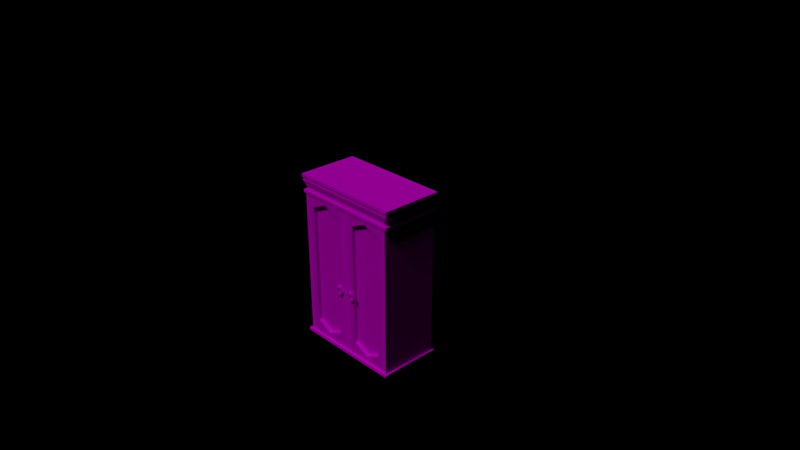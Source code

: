# Source: guardaroupas_uv.blend  (saved by Blender 2.78.0; exported with 4.5.12 LTS)
import bpy
from mathutils import Matrix  # noqa: F401  (used for matrix-valued properties, if any)

bpy.ops.wm.read_factory_settings(use_empty=True)
scene = bpy.context.scene
scene.name = 'Scene'

# ---- collections
col_collection_1 = bpy.data.collections.new('Collection 1'); scene.collection.children.link(col_collection_1)

# ---- images (referenced by path relative to the original .blend; pixels are not part of the script)
import os
ASSET_DIR = os.environ.get("B2B_ASSET_DIR", "")  # directory of the original .blend (textures are referenced by path, not embedded)
HERE = os.path.dirname(os.path.abspath(__file__))  # packed textures are extracted next to this script under _unpacked/

def load_image(name, relpath, width, height, colorspace="sRGB"):
    """Load a texture the original file referenced (path relative to the .blend, or extracted next to this script)."""
    p = next((c for c in (os.path.join(HERE, relpath), os.path.join(ASSET_DIR, relpath)) if relpath and os.path.exists(c)), "")
    if p:
        img = bpy.data.images.load(p, check_existing=True)
        img.name = name
    else:  # same state as the original file: an image datablock whose file is absent (Cycles renders it pink)
        img = bpy.data.images.new(name, width, height)
        img.source = "FILE"
        img.filepath = "//" + (relpath or name)
    img.colorspace_settings.name = colorspace
    return img
img_guardaroupas_porta_png = load_image('guardaroupas_porta.png', 'guardaroupas_porta.png', 1024, 1024, 'sRGB')
img_guardaroupas_png = load_image('guardaroupas.png', 'guardaroupas.png', 1024, 1024, 'sRGB')

# ---- materials (node trees are filled in below, after node groups)
mat_portas = bpy.data.materials.new('portas')
mat_portas.alpha_threshold = 0.0
mat_portas.roughness = 0.5
mat_macanetas = bpy.data.materials.new('macanetas')
mat_macanetas.alpha_threshold = 0.0
mat_macanetas.roughness = 0.5
mat_macaneta = bpy.data.materials.new('macaneta')
mat_macaneta.alpha_threshold = 0.0
mat_macaneta.roughness = 0.5
mat_material = bpy.data.materials.new('Material')
mat_material.alpha_threshold = 0.0
mat_material.roughness = 0.5

# ---- material node trees
mat_portas.use_nodes = True; mat_portas.node_tree.nodes.clear()
_N = mat_portas.node_tree.nodes; _L = mat_portas.node_tree.links
n0 = _N.new('ShaderNodeOutputMaterial'); n0.name = 'Material Output'; n0.location = (300, 300)
n1 = _N.new('ShaderNodeBsdfDiffuse'); n1.name = 'Diffuse BSDF'; n1.location = (10, 300)
n2 = _N.new('ShaderNodeTexImage'); n2.name = 'Image Texture'; n2.location = (-180, 300)
n2.width = 140
n2.image = img_guardaroupas_porta_png
_L.new(n1.outputs[0], n0.inputs[0])
_L.new(n2.outputs[0], n1.inputs[0])
n0.is_active_output = True
mat_macanetas.use_nodes = True; mat_macanetas.node_tree.nodes.clear()
_N = mat_macanetas.node_tree.nodes; _L = mat_macanetas.node_tree.links
n0 = _N.new('ShaderNodeOutputMaterial'); n0.name = 'Material Output'; n0.location = (300, 300)
n1 = _N.new('ShaderNodeBsdfDiffuse'); n1.name = 'Diffuse BSDF'; n1.location = (10, 300)
n2 = _N.new('ShaderNodeTexImage'); n2.name = 'Image Texture'; n2.location = (-180, 300)
n2.width = 140
n2.image = img_guardaroupas_porta_png
_L.new(n1.outputs[0], n0.inputs[0])
_L.new(n2.outputs[0], n1.inputs[0])
n0.is_active_output = True
mat_macaneta.use_nodes = True; mat_macaneta.node_tree.nodes.clear()
_N = mat_macaneta.node_tree.nodes; _L = mat_macaneta.node_tree.links
n0 = _N.new('ShaderNodeOutputMaterial'); n0.name = 'Material Output'; n0.location = (300, 300)
n1 = _N.new('ShaderNodeBsdfDiffuse'); n1.name = 'Diffuse BSDF'; n1.location = (10, 300)
n2 = _N.new('ShaderNodeTexImage'); n2.name = 'Image Texture'; n2.location = (-180, 300)
n2.width = 140
n2.image = img_guardaroupas_porta_png
_L.new(n1.outputs[0], n0.inputs[0])
_L.new(n2.outputs[0], n1.inputs[0])
n0.is_active_output = True
mat_material.use_nodes = True; mat_material.node_tree.nodes.clear()
_N = mat_material.node_tree.nodes; _L = mat_material.node_tree.links
n0 = _N.new('ShaderNodeOutputMaterial'); n0.name = 'Material Output'; n0.location = (300, 300)
n1 = _N.new('ShaderNodeTexImage'); n1.name = 'Image Texture'; n1.location = (-180, 300)
n1.width = 140
n1.image = img_guardaroupas_png
n2 = _N.new('ShaderNodeBsdfDiffuse'); n2.name = 'Diffuse BSDF'; n2.location = (10, 300)
n2.inputs[1].default_value = 0.2
_L.new(n2.outputs[0], n0.inputs[0])
_L.new(n1.outputs[0], n2.inputs[0])
n0.is_active_output = True

# ---- world
world_world = bpy.data.worlds.new('World'); scene.world = world_world
world_world.color = (0.0, 0.0, 0.0)
world_world.use_sun_shadow = False
world_world.sun_shadow_jitter_overblur = 0.0
world_world.cycles.sampling_method = 'MANUAL'

# ---- cameras
cam_camera = bpy.data.cameras.new('Camera')
cam_camera.clip_end = 100.0
cam_camera.lens = 35.0
cam_camera.sensor_width = 32.0
cam_camera.sensor_height = 18.0
cam_camera.ortho_scale = 7.314
cam_camera.dof.focus_distance = 0.0

# ---- lights
light_sun = bpy.data.lights.new('Sun', 'SUN')
light_sun.transmission_factor = 0.0
light_sun.angle = 0.1993
light_sun.energy = 1.0
light_sun.shadow_buffer_clip_start = 0.5
light_sun.shadow_soft_size = 0.1
light_sun.shadow_cascade_max_distance = 1000.0

# ---- meshes
me_cube_000 = bpy.data.meshes.new('Cube.000')
me_cube_000.from_pydata([(-0.175, -0.408, -0.4281), (-0.1438, -0.408, -0.374), (-0.08124, -0.408, -0.374), (-0.04998, -0.408, -0.4281), (-0.08124, -0.408, -0.4823), (-0.1438, -0.408, -0.4823), (-0.175, -0.4296, -0.4281), (-0.1438, -0.4296, -0.374), (-0.08124, -0.4296, -0.374), (-0.04998, -0.4296, -0.4281), (-0.08124, -0.4296, -0.4823), (-0.1438, -0.4296, -0.4823), (-0.1476, -0.4111, -0.4281), (-0.07737, -0.4111, -0.4281), (-0.09494, -0.4111, -0.4586), (-0.1301, -0.4111, -0.4586), (-0.1476, -0.4265, -0.4281), (-0.07737, -0.4265, -0.4281), (-0.09494, -0.4265, -0.4586), (-0.1301, -0.4265, -0.4586), (-0.1473, -0.3489, -1.103), (-0.1473, -0.3489, 0.5823), (-0.5956, -0.3489, -1.103), (-0.5956, -0.3489, 0.5823), (-0.5956, -0.4, 0.5823), (-0.5956, -0.4, -1.103), (-0.1473, -0.4, -1.103), (-0.1473, -0.4, 0.5823), (-0.6723, -0.4, -1.254), (-0.06287, -0.4, 0.7245), (-0.6723, -0.4, 0.7245), (-0.06287, -0.4, -1.254), (-0.06287, -0.3351, 0.7245), (-0.6723, -0.3351, 0.7245), (-0.06287, -0.3351, -1.254), (-0.6723, -0.3351, -1.254), (-0.06287, -0.4, -0.3674), (-0.1473, -0.4, -0.3674), (-0.06287, -0.4, -0.4041), (-0.1473, -0.4, -0.4041), (-0.09135, -0.4, -0.3634), (-0.09135, -0.4, -0.408), (-0.1333, -0.4, -0.3634), (-0.1333, -0.4, -0.408), (-0.1046, -0.4375, -0.3939), (-0.1046, -0.4375, -0.3775), (-0.1201, -0.4375, -0.3775), (-0.1201, -0.4375, -0.3939), (-0.1296, -0.4296, -0.4041), (-0.09508, -0.4296, -0.4041), (-0.09508, -0.4296, -0.3674), (-0.1296, -0.4296, -0.3674), (-0.08573, -0.4127, -0.414), (-0.08573, -0.4127, -0.3574), (-0.1389, -0.4127, -0.414), (-0.1389, -0.4127, -0.3574), (-0.09333, -0.4265, -0.4005), (-0.08573, -0.4127, -0.4137), (-0.08645, -0.4111, -0.4124), (-0.09351, -0.4268, -0.3952), (-0.08722, -0.4094, -0.3843), (-0.1369, -0.408, -0.374), (-0.1375, -0.4094, -0.3849), (-0.08781, -0.408, -0.374), (-0.1312, -0.4267, -0.3957), (-0.09504, -0.4296, -0.374), (-0.1296, -0.4296, -0.374), (-0.1389, -0.4127, -0.374), (-0.08573, -0.4127, -0.374), (-0.1382, -0.4111, -0.4118), (-0.1389, -0.4127, -0.4131), (-0.1313, -0.4265, -0.3999), (-0.3751, -0.4, 0.7245), (-0.3751, -0.3489, 0.6882), (-0.3751, -0.4, 0.6882), (-0.3751, -0.3489, -1.213), (-0.3751, -0.4, -1.213), (-0.3751, -0.4, -1.254)], [], [(5, 4, 10, 11), (3, 2, 8, 9), (1, 0, 6, 7), (0, 5, 11, 6), (4, 3, 9, 10), (2, 63, 68, 65, 8), (15, 19, 18, 14), (13, 17, 56, 57, 58), (12, 16, 19, 15), (14, 18, 17, 13), (6, 16, 71, 64, 7), (4, 14, 13, 3), (10, 18, 19, 11), (1, 62, 69, 12, 0), (7, 64, 66), (5, 15, 14, 4), (11, 19, 16, 6), (2, 60, 63), (8, 59, 56, 17, 9), (0, 12, 15, 5), (3, 13, 58, 60, 2), (9, 17, 18, 10), (20, 21, 73, 23, 22, 75), (22, 23, 24, 25), (20, 75, 76, 26), (23, 73, 74, 24), (27, 21, 20, 26, 39, 37), (26, 31, 38, 41, 43, 39), (30, 28, 25, 24), (31, 26, 76, 77), (27, 29, 72, 74), (29, 32, 33, 30, 72), (29, 36, 38, 31, 34, 32), (33, 35, 28, 30), (28, 35, 34, 31, 77), (33, 32, 34, 35), (45, 46, 47, 44), (36, 29, 27, 37, 42, 40), (38, 36, 40, 41), (49, 44, 47, 48), (42, 37, 39, 43), (50, 45, 44, 49), (48, 47, 46, 51), (51, 46, 45, 50), (55, 51, 50, 53), (54, 48, 51, 55, 67, 66, 64, 71, 70), (53, 50, 49, 52, 57, 56, 59, 65, 68), (52, 49, 48, 54), (41, 52, 54, 43), (40, 53, 68, 63, 60, 58, 57, 52, 41), (43, 54, 70, 69, 62, 61, 67, 55, 42), (42, 55, 53, 40), (61, 1, 7, 66, 67), (71, 16, 12, 69, 70), (62, 1, 61), (59, 8, 65), (74, 73, 21, 27), (72, 30, 24, 74), (76, 75, 22, 25), (76, 25, 28, 77)])
me_cube_000.polygons.foreach_set('material_index', [1, 1, 1, 1, 1, 1, 1, 1, 1, 1, 1, 1, 1, 1, 1, 1, 1, 1, 1, 1, 1, 1, 0, 0, 0, 0, 0, 0, 0, 0, 0, 0, 0, 0, 0, 0, 1, 0, 0, 1, 0, 1, 1, 1, 1, 1, 1, 1, 1, 1, 1, 1, 1, 1, 1, 1, 0, 0, 0, 0])
_uv = me_cube_000.uv_layers.new(name='UVMap')
_uv.uv.foreach_set('vector', [0.8543, 0.2103, 0.8543, 0.251, 0.8383, 0.2521, 0.8385, 0.2112, 0.856, 0.2927, 0.8637, 0.3352, 0.8465, 0.339, 0.8398, 0.2954, 0.8505, 0.1251, 0.8535, 0.1686, 0.8378, 0.1705, 0.8332, 0.1282, 0.8535, 0.1686, 0.8543, 0.2103, 0.8385, 0.2112, 0.8378, 0.1705, 0.8543, 0.251, 0.856, 0.2927, 0.8398, 0.2954, 0.8383, 0.2521, 0.8637, 0.3352, 0.8672, 0.3392, 0.8618, 0.3405, 0.844, 0.3511, 0.8465, 0.339, 0.8796, 0.2075, 0.8966, 0.2077, 0.895, 0.2474, 0.8783, 0.2477, 0.8782, 0.2877, 0.8956, 0.2864, 0.8986, 0.3217, 0.882, 0.3062, 0.8806, 0.3077, 0.8819, 0.1674, 0.8985, 0.166, 0.8966, 0.2077, 0.8796, 0.2075, 0.8783, 0.2477, 0.895, 0.2474, 0.8956, 0.2864, 0.8782, 0.2877, 0.8378, 0.1705, 0.8145, 0.1743, 0.812, 0.14, 0.8143, 0.1366, 0.8332, 0.1282, 0.8543, 0.251, 0.8783, 0.2477, 0.8782, 0.2877, 0.856, 0.2927, 0.8383, 0.2521, 0.8112, 0.2545, 0.8134, 0.2136, 0.8385, 0.2112, 0.8505, 0.1251, 0.8605, 0.127, 0.8781, 0.1467, 0.8819, 0.1674, 0.8535, 0.1686, 0.8332, 0.1282, 0.8143, 0.1366, 0.8266, 0.1182, 0.8543, 0.2103, 0.8796, 0.2075, 0.8783, 0.2477, 0.8543, 0.251, 0.8385, 0.2112, 0.8134, 0.2136, 0.8145, 0.1743, 0.8378, 0.1705, 0.07632, 0.3428, 0.114, 0.4063, 0.04373, 0.3714, 0.8465, 0.339, 0.8243, 0.338, 0.8196, 0.3346, 0.8083, 0.2981, 0.8398, 0.2954, 0.8535, 0.1686, 0.8819, 0.1674, 0.8796, 0.2075, 0.8543, 0.2103, 0.856, 0.2927, 0.8782, 0.2877, 0.8806, 0.3077, 0.8715, 0.3306, 0.8637, 0.3352, 0.8398, 0.2954, 0.8083, 0.2981, 0.8112, 0.2545, 0.8383, 0.2521, 0.7346, 0.2055, 0.7346, 0.8926, 0.6417, 0.9358, 0.5518, 0.8926, 0.5518, 0.2055, 0.6417, 0.1607, 0.9792, 0.8859, 0.9815, 0.5609, 0.9913, 0.561, 0.9891, 0.886, 0.9793, 0.1407, 0.9789, 0.09194, 0.9888, 0.09186, 0.9892, 0.1406, 0.9815, 0.5609, 0.9818, 0.5138, 0.9916, 0.5138, 0.9913, 0.561, 0.992, 0.4654, 0.9821, 0.4653, 0.9793, 0.1407, 0.9892, 0.1406, 0.9903, 0.2752, 0.9932, 0.2823, 0.2829, 0.1351, 0.2459, 0.067, 0.2385, 0.4538, 0.2513, 0.4568, 0.268, 0.4583, 0.2744, 0.4575, 0.5051, 0.977, 0.5164, 0.067, 0.4809, 0.1344, 0.4712, 0.9133, 0.2459, 0.067, 0.2829, 0.1351, 0.3837, 0.08607, 0.3837, 0.06771, 0.2747, 0.9113, 0.2366, 0.9746, 0.3741, 0.9748, 0.3743, 0.9589, 0.9511, 0.5013, 0.9386, 0.5012, 0.9377, 0.6189, 0.9502, 0.619, 0.9506, 0.5616, 0.9511, 0.5013, 0.9527, 0.2904, 0.9494, 0.2832, 0.9481, 0.1191, 0.9356, 0.1192, 0.9386, 0.5012, 0.9377, 0.6189, 0.9347, 1.001, 0.9472, 1.001, 0.9502, 0.619, 0.9472, 0.001421, 0.9347, 0.001519, 0.9356, 0.1192, 0.9481, 0.1191, 0.9477, 0.05878, 0.0194, 0.9859, 0.1388, 0.9859, 0.1388, 0.5983, 0.0194, 0.5983, 0.8218, 0.7767, 0.8476, 0.7767, 0.8476, 0.7492, 0.8218, 0.7492, 0.2354, 0.4751, 0.2366, 0.9746, 0.2747, 0.9113, 0.2736, 0.4769, 0.2664, 0.4749, 0.2499, 0.474, 0.2385, 0.4538, 0.2354, 0.4751, 0.2499, 0.474, 0.2513, 0.4568, 0.8058, 0.7278, 0.8218, 0.7492, 0.8476, 0.7492, 0.8636, 0.7278, 0.2664, 0.4749, 0.2736, 0.4769, 0.2744, 0.4575, 0.268, 0.4583, 0.8548, 0.5047, 0.8805, 0.4967, 0.8909, 0.4711, 0.878, 0.4474, 0.8437, 0.5499, 0.8168, 0.5499, 0.7992, 0.5713, 0.8045, 0.5978, 0.8591, 0.8157, 0.8431, 0.7942, 0.8173, 0.7942, 0.8013, 0.8156, 0.8747, 0.8485, 0.8591, 0.8157, 0.8013, 0.8156, 0.7857, 0.8485, 0.8772, 0.5541, 0.8437, 0.5499, 0.8045, 0.5978, 0.8231, 0.6317, 0.8395, 0.6085, 0.8137, 0.587, 0.8397, 0.5635, 0.8442, 0.5585, 0.8764, 0.5553, 0.8163, 0.5047, 0.8548, 0.5047, 0.878, 0.4474, 0.8587, 0.42, 0.8584, 0.4205, 0.8707, 0.4503, 0.8678, 0.4582, 0.8598, 0.4915, 0.8286, 0.4793, 0.7902, 0.695, 0.8058, 0.7278, 0.8636, 0.7278, 0.8792, 0.695, 0.7996, 0.6714, 0.7902, 0.695, 0.8792, 0.695, 0.8698, 0.6714, 0.8002, 0.4847, 0.8163, 0.5047, 0.8286, 0.4793, 0.8212, 0.4755, 0.8312, 0.4615, 0.8549, 0.4213, 0.8584, 0.4205, 0.8587, 0.42, 0.8338, 0.42, 0.8891, 0.5755, 0.8772, 0.5541, 0.8764, 0.5553, 0.8773, 0.5587, 0.8543, 0.5969, 0.8464, 0.6132, 0.8395, 0.6085, 0.8231, 0.6317, 0.8485, 0.6361, 0.8653, 0.872, 0.8747, 0.8485, 0.7857, 0.8485, 0.7951, 0.872, 0.8525, 0.1196, 0.8505, 0.1251, 0.8332, 0.1282, 0.8266, 0.1182, 0.8468, 0.1205, 0.8937, 0.1281, 0.8985, 0.166, 0.8819, 0.1674, 0.8781, 0.1467, 0.8799, 0.1478, 0.05746, 0.5481, 0.07184, 0.4721, 0.1135, 0.4874, 0.8243, 0.338, 0.8465, 0.339, 0.844, 0.3511, 0.9916, 0.5138, 0.9818, 0.5138, 0.9821, 0.4653, 0.992, 0.4654, 0.3741, 0.9748, 0.5051, 0.977, 0.4712, 0.9133, 0.3743, 0.9589, 0.9888, 0.9335, 0.9789, 0.9334, 0.9792, 0.8859, 0.9891, 0.886, 0.3837, 0.08607, 0.4809, 0.1344, 0.5164, 0.067, 0.3837, 0.06771])
me_cube_000.materials.append(mat_portas)
me_cube_000.materials.append(mat_macanetas)
me_cube_000.use_remesh_preserve_volume = False
me_cube_000.use_remesh_preserve_attributes = False
me_cube_000.use_mirror_vertex_groups = False
me_cube_000.update()
me_cube_003 = bpy.data.meshes.new('Cube.003')
me_cube_003.from_pydata([(0.175, -0.408, -0.4281), (0.1438, -0.408, -0.374), (0.08124, -0.408, -0.374), (0.04998, -0.408, -0.4281), (0.08124, -0.408, -0.4823), (0.1438, -0.408, -0.4823), (0.175, -0.4296, -0.4281), (0.1438, -0.4296, -0.374), (0.08124, -0.4296, -0.374), (0.04998, -0.4296, -0.4281), (0.08124, -0.4296, -0.4823), (0.1438, -0.4296, -0.4823), (0.1476, -0.4111, -0.4281), (0.07737, -0.4111, -0.4281), (0.09494, -0.4111, -0.4586), (0.1301, -0.4111, -0.4586), (0.1476, -0.4265, -0.4281), (0.07737, -0.4265, -0.4281), (0.09494, -0.4265, -0.4586), (0.1301, -0.4265, -0.4586), (0.1473, -0.3489, -1.103), (0.1473, -0.3489, 0.5823), (0.5956, -0.3489, -1.103), (0.5956, -0.3489, 0.5823), (0.5956, -0.4, 0.5823), (0.5956, -0.4, -1.103), (0.1473, -0.4, -1.103), (0.1473, -0.4, 0.5823), (0.6723, -0.4, -1.254), (0.06287, -0.4, 0.7245), (0.6723, -0.4, 0.7245), (0.06287, -0.4, -1.254), (0.06287, -0.3351, 0.7245), (0.6723, -0.3351, 0.7245), (0.06287, -0.3351, -1.254), (0.6723, -0.3351, -1.254), (0.06287, -0.4, -0.3674), (0.1473, -0.4, -0.3674), (0.06287, -0.4, -0.4041), (0.1473, -0.4, -0.4041), (0.09135, -0.4, -0.3634), (0.09135, -0.4, -0.408), (0.1333, -0.4, -0.3634), (0.1333, -0.4, -0.408), (0.1046, -0.4375, -0.3939), (0.1046, -0.4375, -0.3775), (0.1201, -0.4375, -0.3775), (0.1201, -0.4375, -0.3939), (0.1296, -0.4296, -0.4041), (0.09508, -0.4296, -0.4041), (0.09508, -0.4296, -0.3674), (0.1296, -0.4296, -0.3674), (0.08573, -0.4127, -0.414), (0.08573, -0.4127, -0.3574), (0.1389, -0.4127, -0.414), (0.1389, -0.4127, -0.3574), (0.09333, -0.4265, -0.4005), (0.08573, -0.4127, -0.4137), (0.08645, -0.4111, -0.4124), (0.09351, -0.4268, -0.3952), (0.08722, -0.4094, -0.3843), (0.1369, -0.408, -0.374), (0.1375, -0.4094, -0.3849), (0.08781, -0.408, -0.374), (0.1312, -0.4267, -0.3957), (0.09504, -0.4296, -0.374), (0.1296, -0.4296, -0.374), (0.1389, -0.4127, -0.374), (0.08573, -0.4127, -0.374), (0.1382, -0.4111, -0.4118), (0.1389, -0.4127, -0.4131), (0.1313, -0.4265, -0.3999), (0.3751, -0.4, 0.7245), (0.3751, -0.3489, 0.6882), (0.3751, -0.4, 0.6882), (0.3751, -0.3489, -1.213), (0.3751, -0.4, -1.213), (0.3751, -0.4, -1.254)], [], [(5, 11, 10, 4), (3, 9, 8, 2), (1, 7, 6, 0), (0, 6, 11, 5), (4, 10, 9, 3), (2, 8, 65, 68, 63), (15, 14, 18, 19), (13, 58, 57, 56, 17), (12, 15, 19, 16), (14, 13, 17, 18), (6, 7, 64, 71, 16), (4, 3, 13, 14), (10, 11, 19, 18), (1, 0, 12, 69, 62), (7, 66, 64), (5, 4, 14, 15), (11, 6, 16, 19), (2, 63, 60), (8, 9, 17, 56, 59), (0, 5, 15, 12), (3, 2, 60, 58, 13), (9, 10, 18, 17), (20, 75, 22, 23, 73, 21), (22, 25, 24, 23), (20, 26, 76, 75), (23, 24, 74, 73), (27, 37, 39, 26, 20, 21), (26, 39, 43, 41, 38, 31), (30, 24, 25, 28), (31, 77, 76, 26), (27, 74, 72, 29), (29, 72, 30, 33, 32), (29, 32, 34, 31, 38, 36), (33, 30, 28, 35), (28, 77, 31, 34, 35), (33, 35, 34, 32), (45, 44, 47, 46), (36, 40, 42, 37, 27, 29), (38, 41, 40, 36), (49, 48, 47, 44), (42, 43, 39, 37), (50, 49, 44, 45), (48, 51, 46, 47), (51, 50, 45, 46), (55, 53, 50, 51), (54, 70, 71, 64, 66, 67, 55, 51, 48), (53, 68, 65, 59, 56, 57, 52, 49, 50), (52, 54, 48, 49), (41, 43, 54, 52), (40, 41, 52, 57, 58, 60, 63, 68, 53), (43, 42, 55, 67, 61, 62, 69, 70, 54), (42, 40, 53, 55), (61, 67, 66, 7, 1), (71, 70, 69, 12, 16), (62, 61, 1), (59, 65, 8), (74, 27, 21, 73), (72, 74, 24, 30), (76, 25, 22, 75), (76, 77, 28, 25)])
me_cube_003.polygons.foreach_set('material_index', [1, 1, 1, 1, 1, 1, 1, 1, 1, 1, 1, 1, 1, 1, 1, 1, 1, 1, 1, 1, 1, 1, 0, 0, 0, 0, 0, 0, 0, 0, 0, 0, 0, 0, 0, 0, 1, 0, 0, 1, 0, 1, 1, 1, 1, 1, 1, 1, 1, 1, 1, 1, 1, 1, 1, 1, 0, 0, 0, 0])
_uv = me_cube_003.uv_layers.new(name='UVMap')
_uv.uv.foreach_set('vector', [0.8543, 0.2103, 0.8385, 0.2112, 0.8383, 0.2521, 0.8543, 0.251, 0.856, 0.2927, 0.8398, 0.2954, 0.8465, 0.339, 0.8637, 0.3352, 0.8505, 0.1251, 0.8332, 0.1282, 0.8378, 0.1705, 0.8535, 0.1686, 0.8535, 0.1686, 0.8378, 0.1705, 0.8385, 0.2112, 0.8543, 0.2103, 0.8543, 0.251, 0.8383, 0.2521, 0.8398, 0.2954, 0.856, 0.2927, 0.8637, 0.3352, 0.8465, 0.339, 0.844, 0.3511, 0.8618, 0.3405, 0.8672, 0.3392, 0.8796, 0.2075, 0.8783, 0.2477, 0.895, 0.2474, 0.8966, 0.2077, 0.8782, 0.2877, 0.8806, 0.3077, 0.882, 0.3062, 0.8986, 0.3217, 0.8956, 0.2864, 0.8819, 0.1674, 0.8796, 0.2075, 0.8966, 0.2077, 0.8985, 0.166, 0.8783, 0.2477, 0.8782, 0.2877, 0.8956, 0.2864, 0.895, 0.2474, 0.8378, 0.1705, 0.8332, 0.1282, 0.8143, 0.1366, 0.812, 0.14, 0.8145, 0.1743, 0.8543, 0.251, 0.856, 0.2927, 0.8782, 0.2877, 0.8783, 0.2477, 0.8383, 0.2521, 0.8385, 0.2112, 0.8134, 0.2136, 0.8112, 0.2545, 0.8505, 0.1251, 0.8535, 0.1686, 0.8819, 0.1674, 0.8781, 0.1467, 0.8605, 0.127, 0.8332, 0.1282, 0.8266, 0.1182, 0.8143, 0.1366, 0.8543, 0.2103, 0.8543, 0.251, 0.8783, 0.2477, 0.8796, 0.2075, 0.8385, 0.2112, 0.8378, 0.1705, 0.8145, 0.1743, 0.8134, 0.2136, 0.07632, 0.3428, 0.04373, 0.3714, 0.114, 0.4063, 0.8465, 0.339, 0.8398, 0.2954, 0.8083, 0.2981, 0.8196, 0.3346, 0.8243, 0.338, 0.8535, 0.1686, 0.8543, 0.2103, 0.8796, 0.2075, 0.8819, 0.1674, 0.856, 0.2927, 0.8637, 0.3352, 0.8715, 0.3306, 0.8806, 0.3077, 0.8782, 0.2877, 0.8398, 0.2954, 0.8383, 0.2521, 0.8112, 0.2545, 0.8083, 0.2981, 0.7346, 0.2055, 0.6417, 0.1607, 0.5518, 0.2055, 0.5518, 0.8926, 0.6417, 0.9358, 0.7346, 0.8926, 0.9792, 0.8859, 0.9891, 0.886, 0.9913, 0.561, 0.9815, 0.5609, 0.9793, 0.1407, 0.9892, 0.1406, 0.9888, 0.09186, 0.9789, 0.09194, 0.9815, 0.5609, 0.9913, 0.561, 0.9916, 0.5138, 0.9818, 0.5138, 0.992, 0.4654, 0.9932, 0.2823, 0.9903, 0.2752, 0.9892, 0.1406, 0.9793, 0.1407, 0.9821, 0.4653, 0.2829, 0.1351, 0.2744, 0.4575, 0.268, 0.4583, 0.2513, 0.4568, 0.2385, 0.4538, 0.2459, 0.067, 0.5051, 0.977, 0.4712, 0.9133, 0.4809, 0.1344, 0.5164, 0.067, 0.2459, 0.067, 0.3837, 0.06771, 0.3837, 0.08607, 0.2829, 0.1351, 0.2747, 0.9113, 0.3743, 0.9589, 0.3741, 0.9748, 0.2366, 0.9746, 0.9511, 0.5013, 0.9506, 0.5616, 0.9502, 0.619, 0.9377, 0.6189, 0.9386, 0.5012, 0.9511, 0.5013, 0.9386, 0.5012, 0.9356, 0.1192, 0.9481, 0.1191, 0.9494, 0.2832, 0.9527, 0.2904, 0.9377, 0.6189, 0.9502, 0.619, 0.9472, 1.001, 0.9347, 1.001, 0.9472, 0.001421, 0.9477, 0.05878, 0.9481, 0.1191, 0.9356, 0.1192, 0.9347, 0.001519, 0.0194, 0.9859, 0.0194, 0.5983, 0.1388, 0.5983, 0.1388, 0.9859, 0.8218, 0.7767, 0.8218, 0.7492, 0.8476, 0.7492, 0.8476, 0.7767, 0.2354, 0.4751, 0.2499, 0.474, 0.2664, 0.4749, 0.2736, 0.4769, 0.2747, 0.9113, 0.2366, 0.9746, 0.2385, 0.4538, 0.2513, 0.4568, 0.2499, 0.474, 0.2354, 0.4751, 0.8058, 0.7278, 0.8636, 0.7278, 0.8476, 0.7492, 0.8218, 0.7492, 0.2664, 0.4749, 0.268, 0.4583, 0.2744, 0.4575, 0.2736, 0.4769, 0.8548, 0.5047, 0.878, 0.4474, 0.8909, 0.4711, 0.8805, 0.4967, 0.8437, 0.5499, 0.8045, 0.5978, 0.7992, 0.5713, 0.8168, 0.5499, 0.8591, 0.8157, 0.8013, 0.8156, 0.8173, 0.7942, 0.8431, 0.7942, 0.8747, 0.8485, 0.7857, 0.8485, 0.8013, 0.8156, 0.8591, 0.8157, 0.8772, 0.5541, 0.8764, 0.5553, 0.8442, 0.5585, 0.8397, 0.5635, 0.8137, 0.587, 0.8395, 0.6085, 0.8231, 0.6317, 0.8045, 0.5978, 0.8437, 0.5499, 0.8163, 0.5047, 0.8286, 0.4793, 0.8598, 0.4915, 0.8678, 0.4582, 0.8707, 0.4503, 0.8584, 0.4205, 0.8587, 0.42, 0.878, 0.4474, 0.8548, 0.5047, 0.7902, 0.695, 0.8792, 0.695, 0.8636, 0.7278, 0.8058, 0.7278, 0.7996, 0.6714, 0.8698, 0.6714, 0.8792, 0.695, 0.7902, 0.695, 0.8002, 0.4847, 0.8338, 0.42, 0.8587, 0.42, 0.8584, 0.4205, 0.8549, 0.4213, 0.8312, 0.4615, 0.8212, 0.4755, 0.8286, 0.4793, 0.8163, 0.5047, 0.8891, 0.5755, 0.8485, 0.6361, 0.8231, 0.6317, 0.8395, 0.6085, 0.8464, 0.6132, 0.8543, 0.5969, 0.8773, 0.5587, 0.8764, 0.5553, 0.8772, 0.5541, 0.8653, 0.872, 0.7951, 0.872, 0.7857, 0.8485, 0.8747, 0.8485, 0.8525, 0.1196, 0.8468, 0.1205, 0.8266, 0.1182, 0.8332, 0.1282, 0.8505, 0.1251, 0.8937, 0.1281, 0.8799, 0.1478, 0.8781, 0.1467, 0.8819, 0.1674, 0.8985, 0.166, 0.05746, 0.5481, 0.1135, 0.4874, 0.07184, 0.4721, 0.8243, 0.338, 0.844, 0.3511, 0.8465, 0.339, 0.9916, 0.5138, 0.992, 0.4654, 0.9821, 0.4653, 0.9818, 0.5138, 0.3741, 0.9748, 0.3743, 0.9589, 0.4712, 0.9133, 0.5051, 0.977, 0.9888, 0.9335, 0.9891, 0.886, 0.9792, 0.8859, 0.9789, 0.9334, 0.3837, 0.08607, 0.3837, 0.06771, 0.5164, 0.067, 0.4809, 0.1344])
me_cube_003.materials.append(mat_portas)
me_cube_003.materials.append(mat_macaneta)
me_cube_003.use_remesh_preserve_volume = False
me_cube_003.use_remesh_preserve_attributes = False
me_cube_003.use_mirror_vertex_groups = False
me_cube_003.update()
me_cube_001 = bpy.data.meshes.new('Cube.001')
me_cube_001.from_pydata([(0.75, -0.4, -1.29), (0.75, -0.4, 0.9999), (0.75, 0.4, -1.29), (0.75, 0.4, 0.9999), (0.7646, 0.4078, 0.9604), (0.7646, -0.4078, 0.9604), (0.75, 0.4, 0.8654), (0.75, -0.4, 0.8654), (0.75, 0.4, 0.7845), (0.75, -0.4, 0.7845), (0.75, 0.4, 0.7463), (0.75, -0.4, 0.7463), (0.7881, 0.4203, 1.001), (0.7881, -0.4203, 1.001), (0.7881, 0.4203, 0.9594), (0.7881, -0.4203, 0.9594), (0.7786, 0.4152, 0.9147), (0.7786, -0.4152, 0.9147), (0.7714, -0.4114, 0.785), (0.7714, 0.4114, 0.785), (0.7714, 0.4114, 0.7458), (0.7714, -0.4114, 0.7458), (0.7249, 0.3866, 0.8224), (0.7249, -0.3866, 0.8224), (0.6723, -0.4, -1.254), (0.06287, -0.4, 0.7244), (0.6723, -0.4, 0.7244), (0.06287, -0.4, -1.254), (0.7782, -0.4301, -1.29), (0.7782, 0.4301, -1.29), (0.7753, -0.4301, -1.331), (0.7753, 0.4301, -1.331), (-0.75, -0.4, -1.29), (-0.75, -0.4, 0.9999), (-0.75, 0.4, -1.29), (-0.75, 0.4, 0.9999), (-0.7646, 0.4078, 0.9604), (-0.7646, -0.4078, 0.9604), (-0.75, 0.4, 0.8654), (-0.75, -0.4, 0.8654), (-0.75, 0.4, 0.7845), (-0.75, -0.4, 0.7845), (-0.75, 0.4, 0.7463), (-0.75, -0.4, 0.7463), (-0.7881, 0.4203, 1.001), (-0.7881, -0.4203, 1.001), (-0.7881, 0.4203, 0.9594), (-0.7881, -0.4203, 0.9594), (-0.7786, 0.4152, 0.9147), (-0.7786, -0.4152, 0.9147), (-0.7714, -0.4114, 0.785), (-0.7714, 0.4114, 0.785), (-0.7714, 0.4114, 0.7458), (-0.7714, -0.4114, 0.7458), (-0.7249, 0.3866, 0.8224), (-0.7249, -0.3866, 0.8224), (0.0, 0.3866, 0.8224), (0.0, 0.4, 0.8654), (0.0, 0.4203, 1.001), (0.0, 0.4114, 0.7458), (0.0, 0.4114, 0.785), (0.0, 0.4152, 0.9147), (0.0, -0.3866, 0.8224), (0.0, -0.4, -1.29), (0.0, 0.4, -1.29), (0.0, -0.4203, 0.9594), (0.0, 0.4, 0.7463), (0.0, -0.4078, 0.9604), (0.0, -0.4, 0.9999), (0.0, -0.4114, 0.7458), (0.0, -0.4203, 1.001), (0.0, 0.4, 0.9999), (0.0, 0.4203, 0.9594), (0.0, -0.4152, 0.9147), (0.0, -0.4, 0.7463), (0.0, 0.4, 0.7845), (0.0, -0.4, 0.8654), (0.0, 0.4078, 0.9604), (0.0, -0.4, 0.7845), (0.0, -0.4114, 0.785), (-0.6723, -0.4, -1.254), (-0.06287, -0.4, 0.7244), (-0.6723, -0.4, 0.7244), (-0.06287, -0.4, -1.254), (-0.7782, -0.4301, -1.29), (-0.7782, 0.4301, -1.29), (0.0, -0.4301, -1.29), (0.0, 0.4301, -1.29), (-0.7753, -0.4301, -1.331), (-0.7753, 0.4301, -1.331), (0.0, -0.4301, -1.331), (0.0, 0.4301, -1.331), (0.74, 0.39, -1.29), (0.74, -0.4, -1.29), (0.74, -0.4, 0.7463), (0.74, 0.39, 0.7463), (0.0, 0.39, -1.29), (0.0, 0.39, 0.7463), (-0.74, 0.39, -1.29), (-0.74, 0.39, 0.7463), (-0.74, -0.4, 0.7463), (-0.74, -0.4, -1.29)], [], [(8, 22, 23, 9), (9, 23, 62, 78), (3, 71, 68, 1), (9, 78, 79, 18), (4, 77, 72, 14), (5, 4, 14, 15), (7, 6, 16, 17), (6, 57, 61, 16), (2, 10, 11, 0), (15, 14, 12, 13), (14, 72, 58, 12), (3, 1, 13, 12), (1, 68, 70, 13), (21, 18, 79, 69), (16, 61, 77, 4), (17, 16, 4, 5), (20, 19, 18, 21), (10, 66, 59, 20), (8, 9, 18, 19), (11, 10, 20, 21), (22, 56, 57, 6), (23, 22, 6, 7), (58, 71, 3, 12), (73, 76, 7, 17), (60, 75, 8, 19), (67, 73, 17, 5), (59, 60, 19, 20), (76, 62, 23, 7), (69, 74, 11, 21), (64, 66, 10, 2), (70, 65, 15, 13), (65, 67, 5, 15), (75, 56, 22, 8), (0, 24, 27, 63), (63, 27, 25, 74), (11, 26, 24, 0), (25, 26, 11, 74), (0, 2, 64, 63), (63, 86, 28, 0), (2, 29, 87, 64), (0, 28, 29, 2), (86, 90, 30, 28), (29, 31, 91, 87), (28, 30, 31, 29), (30, 90, 91, 31), (40, 41, 55, 54), (41, 78, 62, 55), (35, 33, 68, 71), (41, 50, 79, 78), (36, 46, 72, 77), (37, 47, 46, 36), (39, 49, 48, 38), (38, 48, 61, 57), (34, 32, 43, 42), (47, 45, 44, 46), (46, 44, 58, 72), (35, 44, 45, 33), (33, 45, 70, 68), (53, 69, 79, 50), (48, 36, 77, 61), (49, 37, 36, 48), (52, 53, 50, 51), (42, 52, 59, 66), (40, 51, 50, 41), (43, 53, 52, 42), (54, 38, 57, 56), (55, 39, 38, 54), (58, 44, 35, 71), (73, 49, 39, 76), (60, 51, 40, 75), (67, 37, 49, 73), (59, 52, 51, 60), (76, 39, 55, 62), (69, 53, 43, 74), (64, 34, 42, 66), (70, 45, 47, 65), (65, 47, 37, 67), (75, 40, 54, 56), (32, 63, 83, 80), (63, 74, 81, 83), (43, 32, 80, 82), (81, 74, 43, 82), (32, 63, 64, 34), (63, 32, 84, 86), (34, 64, 87, 85), (32, 34, 85, 84), (86, 84, 88, 90), (85, 87, 91, 89), (84, 85, 89, 88), (88, 89, 91, 90), (92, 93, 94, 95), (96, 92, 95, 97), (98, 99, 100, 101), (96, 97, 99, 98), (0, 11, 94, 93), (34, 64, 96, 98), (64, 2, 92, 96), (32, 34, 98, 101), (66, 42, 99, 97), (2, 0, 93, 92), (10, 66, 97, 95), (42, 43, 100, 99), (11, 10, 95, 94), (43, 32, 101, 100), (11, 74, 43, 100, 99, 97, 95, 94)])
_uv = me_cube_001.uv_layers.new(name='UVMap')
_uv.uv.foreach_set('vector', [0.3546, 0.8552, 0.349, 0.874, 0.02871, 0.874, 0.02315, 0.8552, 0.3708, 0.6711, 0.3592, 0.6897, 0.02435, 0.6897, 0.02435, 0.6711, 0.9917, 0.1655, 0.9917, 0.3084, 0.8393, 0.3084, 0.8393, 0.1655, 0.3708, 0.6711, 0.02435, 0.6711, 0.02437, 0.6651, 0.3806, 0.6651, 0.7413, 0.8579, 0.3822, 0.8579, 0.3823, 0.8517, 0.7523, 0.8517, 0.01992, 0.9381, 0.3578, 0.9381, 0.363, 0.9478, 0.01473, 0.9478, 0.02315, 0.8947, 0.3546, 0.8947, 0.3609, 0.9183, 0.01684, 0.9183, 0.7344, 0.9039, 0.3822, 0.9039, 0.3822, 0.8796, 0.7478, 0.8796, 0.4735, 0.0002261, 0.4735, 0.6219, 0.2293, 0.6219, 0.2293, 0.0002261, 0.01473, 0.9478, 0.363, 0.9478, 0.363, 0.965, 0.01473, 0.965, 0.7523, 0.8517, 0.3823, 0.8517, 0.3823, 0.8322, 0.7523, 0.8322, 0.3546, 0.9808, 0.02315, 0.9808, 0.01473, 0.965, 0.363, 0.965, 0.3714, 0.7905, 0.02436, 0.7904, 0.02436, 0.781, 0.3891, 0.781, 0.3806, 0.647, 0.3806, 0.6651, 0.02437, 0.6651, 0.02437, 0.647, 0.7478, 0.8796, 0.3822, 0.8796, 0.3822, 0.8579, 0.7413, 0.8579, 0.01684, 0.9183, 0.3609, 0.9183, 0.3578, 0.9381, 0.01992, 0.9381, 0.3593, 0.83, 0.3593, 0.8463, 0.01842, 0.8463, 0.01842, 0.83, 0.7359, 0.9747, 0.3822, 0.9747, 0.3823, 0.9685, 0.746, 0.9685, 0.3546, 0.8552, 0.02315, 0.8552, 0.01842, 0.8463, 0.3593, 0.8463, 0.02315, 0.8212, 0.3546, 0.8212, 0.3593, 0.83, 0.01842, 0.83, 0.7226, 0.925, 0.3822, 0.925, 0.3822, 0.9039, 0.7344, 0.9039, 0.02871, 0.874, 0.349, 0.874, 0.3546, 0.8947, 0.02315, 0.8947, 0.3823, 0.8322, 0.3823, 0.8226, 0.7344, 0.8226, 0.7523, 0.8322, 0.02435, 0.7343, 0.02435, 0.7105, 0.3708, 0.7105, 0.3839, 0.7343, 0.3823, 0.95, 0.3822, 0.9439, 0.7344, 0.9439, 0.746, 0.95, 0.02435, 0.7557, 0.02435, 0.7343, 0.3839, 0.7343, 0.3775, 0.7557, 0.3823, 0.9685, 0.3823, 0.95, 0.746, 0.95, 0.746, 0.9685, 0.02435, 0.7105, 0.02435, 0.6897, 0.3592, 0.6897, 0.3708, 0.7105, 0.02437, 0.647, 0.02435, 0.6409, 0.3693, 0.6409, 0.3806, 0.647, 0.7025, 0.000226, 0.7026, 0.6219, 0.4735, 0.6219, 0.4735, 0.0002261, 0.02436, 0.781, 0.02436, 0.7618, 0.3891, 0.7618, 0.3891, 0.781, 0.02436, 0.7618, 0.02435, 0.7557, 0.3775, 0.7557, 0.3891, 0.7618, 0.3822, 0.9439, 0.3822, 0.925, 0.7226, 0.925, 0.7344, 0.9439, 0.2293, 0.0002261, 0.2056, 0.01125, 0.01954, 0.01125, 0.0003452, 0.0002268, 0.0003452, 0.0002268, 0.01954, 0.01125, 0.01954, 0.6152, 0.000226, 0.6219, 0.2293, 0.6219, 0.2056, 0.6152, 0.2056, 0.01125, 0.2293, 0.0002261, 0.01954, 0.6152, 0.2056, 0.6152, 0.2293, 0.6219, 0.000226, 0.6219, 0.8378, 0.15, 0.9923, 0.15, 0.9923, 0.005161, 0.8378, 0.005161, 0.8418, 0.3165, 0.8363, 0.3165, 0.8363, 0.4571, 0.8418, 0.452, 0.9863, 0.452, 0.9918, 0.4571, 0.9918, 0.3165, 0.9863, 0.3165, 0.8418, 0.452, 0.8363, 0.4571, 0.9918, 0.4571, 0.9863, 0.452, 0.7737, 0.9319, 0.7887, 0.9308, 0.7682, 0.6421, 0.7531, 0.6421, 0.7532, 0.321, 0.7683, 0.321, 0.789, 0.03228, 0.774, 0.0312, 0.7531, 0.6421, 0.7682, 0.6421, 0.7683, 0.321, 0.7532, 0.321, 0.8575, 0.6196, 0.9846, 0.6196, 0.9846, 0.4785, 0.8575, 0.4785, 0.3546, 0.8552, 0.02315, 0.8552, 0.02871, 0.874, 0.349, 0.874, 0.3708, 0.6711, 0.02435, 0.6711, 0.02435, 0.6897, 0.3592, 0.6897, 0.9917, 0.1655, 0.8393, 0.1655, 0.8393, 0.3084, 0.9917, 0.3084, 0.3708, 0.6711, 0.3806, 0.6651, 0.02437, 0.6651, 0.02435, 0.6711, 0.7413, 0.8579, 0.7523, 0.8517, 0.3823, 0.8517, 0.3822, 0.8579, 0.01992, 0.9381, 0.01473, 0.9478, 0.363, 0.9478, 0.3578, 0.9381, 0.02315, 0.8947, 0.01684, 0.9183, 0.3609, 0.9183, 0.3546, 0.8947, 0.7344, 0.9039, 0.7478, 0.8796, 0.3822, 0.8796, 0.3822, 0.9039, 0.4735, 0.0002261, 0.2293, 0.0002261, 0.2293, 0.6219, 0.4735, 0.6219, 0.01473, 0.9478, 0.01473, 0.965, 0.363, 0.965, 0.363, 0.9478, 0.7523, 0.8517, 0.7523, 0.8322, 0.3823, 0.8322, 0.3823, 0.8517, 0.3546, 0.9808, 0.363, 0.965, 0.01473, 0.965, 0.02315, 0.9808, 0.3714, 0.7905, 0.3891, 0.781, 0.02436, 0.781, 0.02436, 0.7904, 0.3806, 0.647, 0.02437, 0.647, 0.02437, 0.6651, 0.3806, 0.6651, 0.7478, 0.8796, 0.7413, 0.8579, 0.3822, 0.8579, 0.3822, 0.8796, 0.01684, 0.9183, 0.01992, 0.9381, 0.3578, 0.9381, 0.3609, 0.9183, 0.3593, 0.83, 0.01842, 0.83, 0.01842, 0.8463, 0.3593, 0.8463, 0.7359, 0.9747, 0.746, 0.9685, 0.3823, 0.9685, 0.3822, 0.9747, 0.3546, 0.8552, 0.3593, 0.8463, 0.01842, 0.8463, 0.02315, 0.8552, 0.02315, 0.8212, 0.01842, 0.83, 0.3593, 0.83, 0.3546, 0.8212, 0.7226, 0.925, 0.7344, 0.9039, 0.3822, 0.9039, 0.3822, 0.925, 0.02871, 0.874, 0.02315, 0.8947, 0.3546, 0.8947, 0.349, 0.874, 0.3823, 0.8322, 0.7523, 0.8322, 0.7344, 0.8226, 0.3823, 0.8226, 0.02435, 0.7343, 0.3839, 0.7343, 0.3708, 0.7105, 0.02435, 0.7105, 0.3823, 0.95, 0.746, 0.95, 0.7344, 0.9439, 0.3822, 0.9439, 0.02435, 0.7557, 0.3775, 0.7557, 0.3839, 0.7343, 0.02435, 0.7343, 0.3823, 0.9685, 0.746, 0.9685, 0.746, 0.95, 0.3823, 0.95, 0.02435, 0.7105, 0.3708, 0.7105, 0.3592, 0.6897, 0.02435, 0.6897, 0.02437, 0.647, 0.3806, 0.647, 0.3693, 0.6409, 0.02435, 0.6409, 0.7025, 0.000226, 0.4735, 0.0002261, 0.4735, 0.6219, 0.7026, 0.6219, 0.02436, 0.781, 0.3891, 0.781, 0.3891, 0.7618, 0.02436, 0.7618, 0.02436, 0.7618, 0.3891, 0.7618, 0.3775, 0.7557, 0.02435, 0.7557, 0.3822, 0.9439, 0.7344, 0.9439, 0.7226, 0.925, 0.3822, 0.925, 0.2293, 0.0002261, 0.0003452, 0.0002268, 0.01954, 0.01125, 0.2056, 0.01125, 0.0003452, 0.0002268, 0.000226, 0.6219, 0.01954, 0.6152, 0.01954, 0.01125, 0.2293, 0.6219, 0.2293, 0.0002261, 0.2056, 0.01125, 0.2056, 0.6152, 0.01954, 0.6152, 0.000226, 0.6219, 0.2293, 0.6219, 0.2056, 0.6152, 0.8378, 0.15, 0.8378, 0.005161, 0.9923, 0.005161, 0.9923, 0.15, 0.8418, 0.3165, 0.8418, 0.452, 0.8363, 0.4571, 0.8363, 0.3165, 0.9863, 0.452, 0.9863, 0.3165, 0.9918, 0.3165, 0.9918, 0.4571, 0.8418, 0.452, 0.9863, 0.452, 0.9918, 0.4571, 0.8363, 0.4571, 0.7737, 0.9319, 0.7531, 0.6421, 0.7682, 0.6421, 0.7887, 0.9308, 0.7532, 0.321, 0.774, 0.0312, 0.789, 0.03228, 0.7683, 0.321, 0.7531, 0.6421, 0.7532, 0.321, 0.7683, 0.321, 0.7682, 0.6421, 0.8575, 0.6196, 0.8575, 0.4785, 0.9846, 0.4785, 0.9846, 0.6196, 0.4735, 0.0002261, 0.2293, 0.0002261, 0.2293, 0.6219, 0.4735, 0.6219, 0.7025, 0.000226, 0.4735, 0.0002261, 0.4735, 0.6219, 0.7026, 0.6219, 0.4735, 0.0002261, 0.4735, 0.6219, 0.2293, 0.6219, 0.2293, 0.0002261, 0.7025, 0.000226, 0.7026, 0.6219, 0.4735, 0.6219, 0.4735, 0.0002261, 0.2293, 0.0002261, 0.2293, 0.6219, 0.2293, 0.6219, 0.2293, 0.0002261, 0.9863, 0.452, 0.9863, 0.3165, 0.9863, 0.3165, 0.9863, 0.452, 0.9863, 0.3165, 0.9863, 0.452, 0.9863, 0.452, 0.9863, 0.3165, 0.8418, 0.452, 0.9863, 0.452, 0.9863, 0.452, 0.8418, 0.452, 0.3822, 0.9747, 0.7359, 0.9747, 0.7359, 0.9747, 0.3822, 0.9747, 0.9863, 0.452, 0.8418, 0.452, 0.8418, 0.452, 0.9863, 0.452, 0.7359, 0.9747, 0.3822, 0.9747, 0.3822, 0.9747, 0.7359, 0.9747, 0.3546, 0.8212, 0.02315, 0.8212, 0.02315, 0.8212, 0.3546, 0.8212, 0.02315, 0.8212, 0.3546, 0.8212, 0.3546, 0.8212, 0.02315, 0.8212, 0.2293, 0.6219, 0.2293, 0.0002261, 0.2293, 0.0002261, 0.2293, 0.6219, 0.3356, 0.1557, 0.3356, 0.3343, 0.3356, 0.5128, 0.3356, 0.5105, 0.5237, 0.5105, 0.5237, 0.3343, 0.5237, 0.1581, 0.3356, 0.1581])
me_cube_001.materials.append(mat_material)
me_cube_001.use_remesh_preserve_volume = False
me_cube_001.use_remesh_preserve_attributes = False
me_cube_001.use_mirror_vertex_groups = False
me_cube_001.update()

# ---- objects
ob_porta_2 = bpy.data.objects.new('porta 2', me_cube_000)
ob_sun = bpy.data.objects.new('Sun', light_sun)
ob_porta_1 = bpy.data.objects.new('porta 1', me_cube_003)
ob_corpo = bpy.data.objects.new('corpo', me_cube_001)
ob_camera = bpy.data.objects.new('Camera', cam_camera)

# ---- transforms, parenting, visibility, modifiers, constraints
ob_porta_2.location = (0.0, 0.0, 1.417)
ob_porta_2.lineart.crease_threshold = 0.0
_vg = ob_porta_2.vertex_groups.new(name='Group1')
ob_sun.location = (0.07903, -8.124, 13.23)
ob_sun.rotation_euler = (0.5699, 1.198e-16, 3.51e-17)
ob_sun.lineart.crease_threshold = 0.0
ob_porta_1.location = (0.0, 0.0, 1.417)
ob_porta_1.lineart.crease_threshold = 0.0
_vg = ob_porta_1.vertex_groups.new(name='Group1')
ob_corpo.location = (0.0, 0.0, 1.417)
ob_corpo.lineart.crease_threshold = 0.0
ob_camera.location = (7.481, -6.508, 6.761)
ob_camera.rotation_euler = (1.109, 0.0, 0.8149)
ob_camera.lock_rotations_4d = False
ob_camera.empty_display_type = 'ARROWS'
ob_camera.color = (0.0, 0.0, 0.0, 0.0)
ob_camera.display_type = 'WIRE'
ob_camera.lineart.crease_threshold = 0.0

# ---- collection membership
col_collection_1.objects.link(ob_porta_2)
col_collection_1.objects.link(ob_sun)
col_collection_1.objects.link(ob_porta_1)
col_collection_1.objects.link(ob_corpo)
col_collection_1.objects.link(ob_camera)

# ---- scene / render settings (as saved in the file)
scene.camera = ob_camera
scene.frame_start = 1; scene.frame_end = 250; scene.frame_set(34)
scene.render.engine = 'CYCLES'
scene.render.resolution_percentage = 50
scene.render.dither_intensity = 0.0
scene.cycles.use_denoising = False
scene.cycles.samples = 128
scene.cycles.sampling_pattern = 'TABULATED_SOBOL'
scene.cycles.light_sampling_threshold = 0.0
scene.cycles.use_adaptive_sampling = False
scene.cycles.use_light_tree = False
scene.cycles.blur_glossy = 0.0
scene.cycles.sample_clamp_indirect = 0.0
scene.view_settings.view_transform = 'Standard'
bpy.context.view_layer.update()
